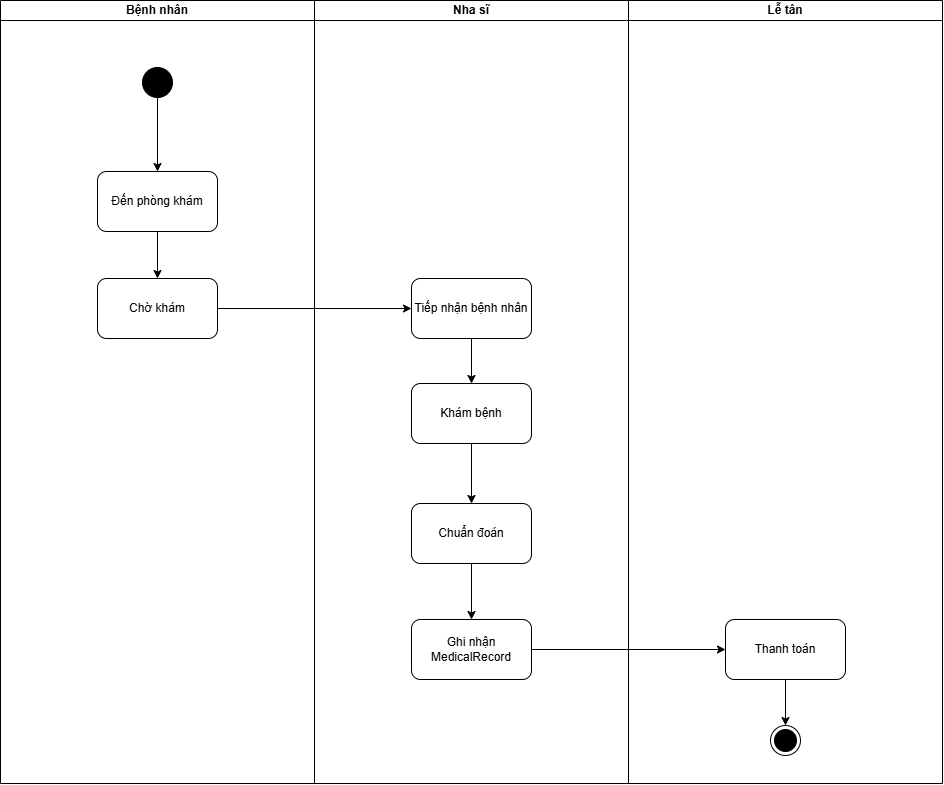

The diagram above was exported from draw.io. Its source (the exported page's mxGraphModel, read from the mxfile embedded in the PNG):
<mxGraphModel dx="1423" dy="1098" grid="0" gridSize="10" guides="1" tooltips="1" connect="1" arrows="1" fold="1" page="0" pageScale="1" pageWidth="827" pageHeight="1169" background="light-dark(#ffffff, #121212)" math="0" shadow="0">
  <root>
    <mxCell id="0" />
    <mxCell id="1" parent="0" />
    <mxCell id="EsU0wnjtnXT2sUiEaDiv-1" parent="1" style="swimlane;startSize=20;whiteSpace=wrap;html=1;" value="Lễ tân" vertex="1">
      <mxGeometry height="783" width="314" x="1036" y="50" as="geometry" />
    </mxCell>
    <mxCell id="EsU0wnjtnXT2sUiEaDiv-27" edge="1" parent="EsU0wnjtnXT2sUiEaDiv-1" source="EsU0wnjtnXT2sUiEaDiv-17" style="edgeStyle=orthogonalEdgeStyle;rounded=0;orthogonalLoop=1;jettySize=auto;html=1;" target="EsU0wnjtnXT2sUiEaDiv-19" value="">
      <mxGeometry relative="1" as="geometry" />
    </mxCell>
    <mxCell id="EsU0wnjtnXT2sUiEaDiv-17" parent="EsU0wnjtnXT2sUiEaDiv-1" style="rounded=1;whiteSpace=wrap;html=1;" value="Thanh toán" vertex="1">
      <mxGeometry height="60" width="120" x="97" y="619" as="geometry" />
    </mxCell>
    <mxCell id="EsU0wnjtnXT2sUiEaDiv-19" parent="EsU0wnjtnXT2sUiEaDiv-1" style="ellipse;html=1;shape=endState;fillColor=strokeColor;" value="" vertex="1">
      <mxGeometry height="30" width="30" x="142" y="725" as="geometry" />
    </mxCell>
    <mxCell id="EsU0wnjtnXT2sUiEaDiv-2" parent="1" style="swimlane;startSize=20;whiteSpace=wrap;html=1;" value="Bệnh nhân" vertex="1">
      <mxGeometry height="783" width="314" x="408" y="50" as="geometry" />
    </mxCell>
    <mxCell id="EsU0wnjtnXT2sUiEaDiv-20" edge="1" parent="EsU0wnjtnXT2sUiEaDiv-2" source="EsU0wnjtnXT2sUiEaDiv-4" style="edgeStyle=orthogonalEdgeStyle;rounded=0;orthogonalLoop=1;jettySize=auto;html=1;" target="EsU0wnjtnXT2sUiEaDiv-5" value="">
      <mxGeometry relative="1" as="geometry" />
    </mxCell>
    <mxCell id="EsU0wnjtnXT2sUiEaDiv-4" parent="EsU0wnjtnXT2sUiEaDiv-2" style="ellipse;fillColor=strokeColor;html=1;" value="" vertex="1">
      <mxGeometry height="30" width="30" x="142" y="67" as="geometry" />
    </mxCell>
    <mxCell id="EsU0wnjtnXT2sUiEaDiv-21" edge="1" parent="EsU0wnjtnXT2sUiEaDiv-2" source="EsU0wnjtnXT2sUiEaDiv-5" style="edgeStyle=orthogonalEdgeStyle;rounded=0;orthogonalLoop=1;jettySize=auto;html=1;" target="EsU0wnjtnXT2sUiEaDiv-6" value="">
      <mxGeometry relative="1" as="geometry" />
    </mxCell>
    <mxCell id="EsU0wnjtnXT2sUiEaDiv-5" parent="EsU0wnjtnXT2sUiEaDiv-2" style="rounded=1;whiteSpace=wrap;html=1;" value="Đến phòng khám" vertex="1">
      <mxGeometry height="60" width="120" x="97" y="171" as="geometry" />
    </mxCell>
    <mxCell id="EsU0wnjtnXT2sUiEaDiv-6" parent="EsU0wnjtnXT2sUiEaDiv-2" style="rounded=1;whiteSpace=wrap;html=1;" value="Chờ khám" vertex="1">
      <mxGeometry height="60" width="120" x="97" y="278" as="geometry" />
    </mxCell>
    <mxCell id="EsU0wnjtnXT2sUiEaDiv-3" parent="1" style="swimlane;startSize=20;whiteSpace=wrap;html=1;" value="Nha sĩ" vertex="1">
      <mxGeometry height="783" width="314" x="722" y="50" as="geometry" />
    </mxCell>
    <mxCell id="EsU0wnjtnXT2sUiEaDiv-23" edge="1" parent="EsU0wnjtnXT2sUiEaDiv-3" source="EsU0wnjtnXT2sUiEaDiv-9" style="edgeStyle=orthogonalEdgeStyle;rounded=0;orthogonalLoop=1;jettySize=auto;html=1;" target="EsU0wnjtnXT2sUiEaDiv-10" value="">
      <mxGeometry relative="1" as="geometry" />
    </mxCell>
    <mxCell id="EsU0wnjtnXT2sUiEaDiv-9" parent="EsU0wnjtnXT2sUiEaDiv-3" style="rounded=1;whiteSpace=wrap;html=1;" value="Tiếp nhận bệnh nhân" vertex="1">
      <mxGeometry height="60" width="120" x="97" y="278" as="geometry" />
    </mxCell>
    <mxCell id="EsU0wnjtnXT2sUiEaDiv-24" edge="1" parent="EsU0wnjtnXT2sUiEaDiv-3" source="EsU0wnjtnXT2sUiEaDiv-10" style="edgeStyle=orthogonalEdgeStyle;rounded=0;orthogonalLoop=1;jettySize=auto;html=1;" target="EsU0wnjtnXT2sUiEaDiv-11" value="">
      <mxGeometry relative="1" as="geometry" />
    </mxCell>
    <mxCell id="EsU0wnjtnXT2sUiEaDiv-10" parent="EsU0wnjtnXT2sUiEaDiv-3" style="rounded=1;whiteSpace=wrap;html=1;" value="Khám bệnh" vertex="1">
      <mxGeometry height="60" width="120" x="97" y="383" as="geometry" />
    </mxCell>
    <mxCell id="EsU0wnjtnXT2sUiEaDiv-25" edge="1" parent="EsU0wnjtnXT2sUiEaDiv-3" source="EsU0wnjtnXT2sUiEaDiv-11" style="edgeStyle=orthogonalEdgeStyle;rounded=0;orthogonalLoop=1;jettySize=auto;html=1;" target="EsU0wnjtnXT2sUiEaDiv-16" value="">
      <mxGeometry relative="1" as="geometry" />
    </mxCell>
    <mxCell id="EsU0wnjtnXT2sUiEaDiv-11" parent="EsU0wnjtnXT2sUiEaDiv-3" style="rounded=1;whiteSpace=wrap;html=1;" value="Chuẩn đoán" vertex="1">
      <mxGeometry height="60" width="120" x="97" y="503" as="geometry" />
    </mxCell>
    <mxCell id="EsU0wnjtnXT2sUiEaDiv-16" parent="EsU0wnjtnXT2sUiEaDiv-3" style="rounded=1;whiteSpace=wrap;html=1;" value="Ghi nhận MedicalRecord" vertex="1">
      <mxGeometry height="60" width="120" x="97" y="619" as="geometry" />
    </mxCell>
    <mxCell id="EsU0wnjtnXT2sUiEaDiv-22" edge="1" parent="1" source="EsU0wnjtnXT2sUiEaDiv-6" style="edgeStyle=orthogonalEdgeStyle;rounded=0;orthogonalLoop=1;jettySize=auto;html=1;" target="EsU0wnjtnXT2sUiEaDiv-9">
      <mxGeometry relative="1" as="geometry" />
    </mxCell>
    <mxCell id="EsU0wnjtnXT2sUiEaDiv-26" edge="1" parent="1" source="EsU0wnjtnXT2sUiEaDiv-16" style="edgeStyle=orthogonalEdgeStyle;rounded=0;orthogonalLoop=1;jettySize=auto;html=1;entryX=0;entryY=0.5;entryDx=0;entryDy=0;" target="EsU0wnjtnXT2sUiEaDiv-17">
      <mxGeometry relative="1" as="geometry" />
    </mxCell>
  </root>
</mxGraphModel>